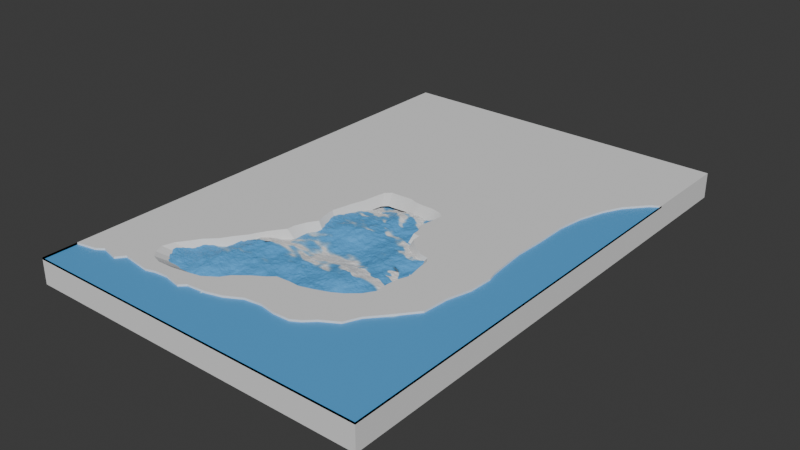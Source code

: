 # Source: gollll.blend  (saved by Blender 5.1.30; exported with 4.5.12 LTS)
import bpy
from mathutils import Matrix  # noqa: F401  (used for matrix-valued properties, if any)

bpy.ops.wm.read_factory_settings(use_empty=True)
scene = bpy.context.scene
scene.name = 'Scene'

# ---- collections
col_collection = bpy.data.collections.new('Collection'); scene.collection.children.link(col_collection)

# ---- images (referenced by path relative to the original .blend; pixels are not part of the script)
import os
ASSET_DIR = os.environ.get("B2B_ASSET_DIR", "")  # directory of the original .blend (textures are referenced by path, not embedded)
HERE = os.path.dirname(os.path.abspath(__file__))  # packed textures are extracted next to this script under _unpacked/

def load_image(name, relpath, width, height, colorspace="sRGB"):
    """Load a texture the original file referenced (path relative to the .blend, or extracted next to this script)."""
    p = next((c for c in (os.path.join(HERE, relpath), os.path.join(ASSET_DIR, relpath)) if relpath and os.path.exists(c)), "")
    if p:
        img = bpy.data.images.load(p, check_existing=True)
        img.name = name
    else:  # same state as the original file: an image datablock whose file is absent (Cycles renders it pink)
        img = bpy.data.images.new(name, width, height)
        img.source = "FILE"
        img.filepath = "//" + (relpath or name)
    img.colorspace_settings.name = colorspace
    return img
img_gol_rengi = load_image('gol rengi', '_unpacked/gol_rengi.5e2e1234.png', 1024, 1024, 'sRGB')

# ---- materials (node trees are filled in below, after node groups)
mat_su = bpy.data.materials.new('su')
mat_su.alpha_threshold = 0.0
mat_su.use_backface_culling_lightprobe_volume = False
mat_su.roughness = 0.5
mat_su.line_color = (0.0, 0.0, 0.0, 1.0)

# ---- node groups
ng_smooth_by_angle = bpy.data.node_groups.new('Smooth by Angle', 'GeometryNodeTree')
_s = ng_smooth_by_angle.interface.new_socket(name='Mesh', in_out='OUTPUT', socket_type='NodeSocketGeometry')
_s = ng_smooth_by_angle.interface.new_socket(name='Mesh', in_out='INPUT', socket_type='NodeSocketGeometry')
_s = ng_smooth_by_angle.interface.new_socket(name='Angle', in_out='INPUT', socket_type='NodeSocketFloat')
_s.subtype = 'ANGLE'
_s.default_value = 0.5236
_s.min_value = 0.0
_s.max_value = 3.142
_s.description = 'Maximum face angle for smooth edges'
_s = ng_smooth_by_angle.interface.new_socket(name='Ignore Sharpness', in_out='INPUT', socket_type='NodeSocketBool')
_s.force_non_field = True
ng_smooth_by_angle.is_modifier = True
_N = ng_smooth_by_angle.nodes; _L = ng_smooth_by_angle.links
n0 = _N.new('GeometryNodeSetShadeSmooth'); n0.name = 'Set Shade Smooth'; n0.location = (120, -80)
n0.domain = 'EDGE'
n1 = _N.new('GeometryNodeSetShadeSmooth'); n1.name = 'Set Shade Smooth.001'; n1.location = (300, -80)
n2 = _N.new('NodeGroupOutput'); n2.name = 'Group Output'; n2.location = (480, -80)
n3 = _N.new('GeometryNodeInputMeshEdgeAngle'); n3.name = 'Edge Angle'; n3.location = (-440, -240)
n4 = _N.new('NodeGroupInput'); n4.name = 'Group Input'; n4.location = (-80, -80)
n5 = _N.new('GeometryNodeInputEdgeSmooth'); n5.name = 'Is Edge Smooth'; n5.location = (-260, -120)
n6 = _N.new('GeometryNodeInputShadeSmooth'); n6.name = 'Is Shade Smooth'; n6.location = (-440, -397)
n7 = _N.new('FunctionNodeCompare'); n7.name = 'Compare'; n7.location = (-260, -260)
n7.operation = 'LESS_EQUAL'
n7.inputs[6].default_value = (0.0, 0.0, 0.0, 0.0)
n7.inputs[7].default_value = (0.0, 0.0, 0.0, 0.0)
n8 = _N.new('FunctionNodeBooleanMath'); n8.name = 'Boolean Math.001'; n8.location = (-80, -260)
n9 = _N.new('NodeGroupInput'); n9.name = 'Group Input.001'; n9.location = (-440, -329)
n10 = _N.new('NodeGroupInput'); n10.name = 'Group Input.002'; n10.location = (-259, -189)
n11 = _N.new('FunctionNodeBooleanMath'); n11.name = 'Boolean Math'; n11.location = (-80, -149)
n11.operation = 'OR'
n12 = _N.new('FunctionNodeBooleanMath'); n12.name = 'Boolean Math.002'; n12.location = (-260, -380)
n12.operation = 'OR'
n13 = _N.new('NodeGroupInput'); n13.name = 'Group Input.003'; n13.location = (-440, -460)
_L.new(n3.outputs[0], n7.inputs[0])
_L.new(n1.outputs[0], n2.inputs[0])
_L.new(n9.outputs[1], n7.inputs[1])
_L.new(n7.outputs[0], n8.inputs[0])
_L.new(n4.outputs[0], n0.inputs[0])
_L.new(n0.outputs[0], n1.inputs[0])
_L.new(n8.outputs[0], n0.inputs[2])
_L.new(n10.outputs[2], n11.inputs[1])
_L.new(n5.outputs[0], n11.inputs[0])
_L.new(n11.outputs[0], n0.inputs[1])
_L.new(n13.outputs[2], n12.inputs[1])
_L.new(n6.outputs[0], n12.inputs[0])
_L.new(n12.outputs[0], n8.inputs[1])
n2.is_active_output = True

# ---- material node trees
mat_su.use_nodes = True; mat_su.node_tree.nodes.clear()
_N = mat_su.node_tree.nodes; _L = mat_su.node_tree.links
n0 = _N.new('ShaderNodeOutputMaterial'); n0.name = 'Material Output'; n0.location = (200, 100)
n1 = _N.new('ShaderNodeBsdfPrincipled'); n1.name = 'Principled BSDF'; n1.location = (-200, 100)
n2 = _N.new('ShaderNodeTexImage'); n2.name = 'Image Texture'; n2.location = (-608, 138)
n2.image = img_gol_rengi
_L.new(n1.outputs[0], n0.inputs[0])
_L.new(n2.outputs[0], n1.inputs[0])
n0.is_active_output = True

# ---- world
world_world = bpy.data.worlds.new('World'); scene.world = world_world
world_world.use_nodes = True; world_world.node_tree.nodes.clear()
_N = world_world.node_tree.nodes; _L = world_world.node_tree.links
n0 = _N.new('ShaderNodeOutputWorld'); n0.name = 'World Output'; n0.location = (200, 100)
n1 = _N.new('ShaderNodeBackground'); n1.name = 'Background'; n1.location = (-200, 100)
n1.inputs[0].default_value = (0.05088, 0.05088, 0.05088, 1.0)
_L.new(n1.outputs[0], n0.inputs[0])
n0.is_active_output = True
world_world.color = (0.05088, 0.05088, 0.05088)
world_world.sun_shadow_jitter_overblur = 0.0

# ---- meshes
me_cube = bpy.data.meshes.new('Cube')
me_cube.from_pydata([(1.0, 1.0, 1.0), (1.0, 1.0, -1.0), (1.0, -1.0, 1.0), (1.0, -1.0, -1.0), (-1.0, 1.0, 1.0), (-1.0, 1.0, -1.0), (-1.0, -1.0, 1.0), (-1.0, -1.0, -1.0), (1.0, 0.6371, 1.0), (-1.0, -0.8643, 1.0), (0.9454, 0.6117, 1.0), (0.8495, 0.5356, 1.0), (0.7969, 0.4658, 1.0), (0.7505, 0.3664, 1.0), (0.7288, 0.2649, 1.0), (0.7288, 0.1317, 1.0), (0.7226, 0.01963, 1.0), (0.7319, -0.06072, 1.0), (0.7443, -0.1432, 1.0), (0.7566, -0.1749, 1.0), (0.7505, -0.2701, 1.0), (0.7133, -0.361, 1.0), (0.7009, -0.4625, 1.0), (0.5926, -0.5534, 1.0), (0.5245, -0.6063, 1.0), (0.4843, -0.6655, 1.0), (0.3946, -0.7015, 1.0), (0.342, -0.7353, 1.0), (0.2925, -0.7543, 1.0), (0.1996, -0.7565, 1.0), (0.1099, -0.7459, 1.0), (0.01394, -0.7543, 1.0), (-0.0758, -0.7882, 1.0), (-0.1655, -0.8051, 1.0), (-0.2739, -0.8114, 1.0), (-0.3079, -0.8326, 1.0), (-0.41, -0.8178, 1.0), (-0.4874, -0.822, 1.0), (-0.5369, -0.8326, 1.0), (-0.7071, -0.8157, 1.0), (-0.7442, -0.8474, 1.0), (-0.8464, -0.8305, 1.0), (-0.8866, -0.8495, 1.0), (-0.2195, 0.05928, 1.0), (-0.2109, 0.08489, 1.0), (-0.182, 0.1046, 1.0), (-0.1474, 0.1046, 1.0), (-0.05515, 0.1085, 1.0), (-0.01479, 0.09869, 1.0), (0.03423, 0.09474, 1.0), (0.1063, 0.09474, 1.0), (0.1553, 0.08686, 1.0), (0.1957, 0.06913, 1.0), (0.1871, 0.02775, 1.0), (0.1755, -0.02939, 1.0), (0.2015, -0.0688, 1.0), (0.2044, -0.09441, 1.0), (0.2418, -0.09638, 1.0), (0.2447, -0.1299, 1.0), (0.2793, -0.1535, 1.0), (0.3226, -0.1732, 1.0), (0.3629, -0.1929, 1.0), (0.412, -0.1988, 1.0), (0.435, -0.2225, 1.0), (0.4379, -0.252, 1.0), (0.4466, -0.2875, 1.0), (0.4581, -0.3269, 1.0), (0.435, -0.3683, 1.0), (0.4264, -0.4116, 1.0), (0.4293, -0.4648, 1.0), (0.3918, -0.5042, 1.0), (0.3312, -0.5397, 1.0), (0.2764, -0.5614, 1.0), (0.1928, -0.5831, 1.0), (0.1236, -0.5969, 1.0), (0.06595, -0.5949, 1.0), (-0.0119, -0.5988, 1.0), (-0.04939, -0.6205, 1.0), (-0.1099, -0.6461, 1.0), (-0.182, -0.6855, 1.0), (-0.2137, -0.717, 1.0), (-0.2858, -0.7505, 1.0), (-0.3666, -0.7624, 1.0), (-0.4502, -0.7722, 1.0), (-0.5453, -0.7742, 1.0), (-0.603, -0.7604, 1.0), (-0.6347, -0.7368, 1.0), (-0.6549, -0.6993, 1.0), (-0.6376, -0.6579, 1.0), (-0.5972, -0.6185, 1.0), (-0.5569, -0.5772, 1.0), (-0.4992, -0.5397, 1.0), (-0.4617, -0.4983, 1.0), (-0.4185, -0.4589, 1.0), (-0.3752, -0.4018, 1.0), (-0.3377, -0.3663, 1.0), (-0.3147, -0.3446, 1.0), (-0.3118, -0.3131, 1.0), (-0.2887, -0.2678, 1.0), (-0.2541, -0.2304, 1.0), (-0.2714, -0.1949, 1.0), (-0.2829, -0.1397, 1.0), (-0.2685, -0.09638, 1.0), (-0.257, -0.05894, 1.0), (-0.2339, -0.007715, 1.0), (1.0, -1.0, 0.8497), (-1.0, -1.0, 0.8497), (1.0, 0.6371, 0.8497), (-1.0, -0.8643, 0.8497), (0.9454, 0.6117, 0.8497), (0.8495, 0.5356, 0.8497), (0.7969, 0.4658, 0.8497), (0.7505, 0.3664, 0.8497), (0.7288, 0.2649, 0.8497), (0.7288, 0.1317, 0.8497), (0.7226, 0.01963, 0.8497), (0.7319, -0.06072, 0.8497), (0.7443, -0.1432, 0.8497), (0.7566, -0.1749, 0.8497), (0.7505, -0.2701, 0.8497), (0.7133, -0.361, 0.8497), (0.7009, -0.4625, 0.8497), (0.5926, -0.5534, 0.8497), (0.5245, -0.6063, 0.8497), (0.4843, -0.6655, 0.8497), (0.3946, -0.7015, 0.8497), (0.342, -0.7353, 0.8497), (0.2925, -0.7543, 0.8497), (0.1996, -0.7565, 0.8497), (0.1099, -0.7459, 0.8497), (0.01394, -0.7543, 0.8497), (-0.0758, -0.7882, 0.8497), (-0.1655, -0.8051, 0.8497), (-0.2739, -0.8114, 0.8497), (-0.3079, -0.8326, 0.8497), (-0.41, -0.8178, 0.8497), (-0.4874, -0.822, 0.8497), (-0.5369, -0.8326, 0.8497), (-0.7071, -0.8157, 0.8497), (-0.7442, -0.8474, 0.8497), (-0.8464, -0.8305, 0.8497), (-0.8866, -0.8495, 0.8497), (-0.1841, 0.01858, 0.3929), (-0.1764, 0.04149, 0.3929), (-0.1506, 0.05911, 0.3929), (-0.1196, 0.05911, 0.3929), (-0.03712, 0.06263, 0.3929), (-0.001014, 0.05382, 0.3929), (0.04283, 0.0503, 0.3929), (0.1073, 0.0503, 0.3929), (0.1511, 0.04325, 0.3929), (0.1872, 0.02739, 0.3929), (0.1795, -0.009619, 0.3929), (0.1692, -0.06072, 0.3929), (0.1924, -0.09597, 0.3929), (0.195, -0.1189, 0.3929), (0.2285, -0.1206, 0.3929), (0.2311, -0.1506, 0.3929), (0.262, -0.1717, 0.3929), (0.3007, -0.1894, 0.3929), (0.3368, -0.207, 0.3929), (0.3807, -0.2123, 0.3929), (0.4013, -0.2334, 0.3929), (0.4039, -0.2599, 0.3929), (0.4116, -0.2916, 0.3929), (0.4219, -0.3268, 0.3929), (0.4013, -0.3638, 0.3929), (0.3935, -0.4026, 0.3929), (0.3961, -0.4502, 0.3929), (0.3626, -0.4854, 0.3929), (0.3084, -0.5171, 0.3929), (0.2594, -0.5365, 0.3929), (0.1847, -0.5559, 0.3929), (0.1228, -0.5682, 0.3929), (0.07119, -0.5665, 0.3929), (0.001565, -0.57, 0.3929), (-0.03196, -0.5894, 0.3929), (-0.08611, -0.6123, 0.3929), (-0.1506, -0.6475, 0.3929), (-0.179, -0.6757, 0.3929), (-0.2434, -0.7057, 0.3929), (-0.3156, -0.7163, 0.3929), (-0.3904, -0.7251, 0.3929), (-0.4755, -0.7268, 0.3929), (-0.5271, -0.7145, 0.3929), (-0.5555, -0.6934, 0.3929), (-0.5735, -0.6599, 0.3929), (-0.558, -0.6229, 0.3929), (-0.5219, -0.5876, 0.3929), (-0.4858, -0.5506, 0.3929), (-0.4343, -0.5171, 0.3929), (-0.4007, -0.4801, 0.3929), (-0.362, -0.4449, 0.3929), (-0.3234, -0.3938, 0.3929), (-0.2898, -0.3621, 0.3929), (-0.2692, -0.3427, 0.3929), (-0.2666, -0.3145, 0.3929), (-0.246, -0.274, 0.3929), (-0.2151, -0.2405, 0.3929), (-0.2305, -0.2088, 0.3929), (-0.2408, -0.1594, 0.3929), (-0.2279, -0.1206, 0.3929), (-0.2176, -0.08716, 0.3929), (-0.197, -0.04134, 0.3929)], [], [(0, 4, 9, 87, 88, 89, 90, 91, 92, 93, 94, 95, 96, 97, 98, 99, 100, 101, 102, 103, 104, 43, 44, 45, 46, 47, 48, 49, 50, 51, 52, 53, 54, 55, 56, 57, 58, 59, 60, 61, 62, 63, 64, 65, 66, 21, 20, 19, 18, 17, 16, 15, 14, 13, 12, 11, 10, 8), (3, 2, 6, 7), (7, 6, 9, 4, 5), (5, 1, 3, 7), (1, 0, 8, 2, 3), (5, 4, 0, 1), (39, 40, 139, 138), (21, 66, 67, 68, 69, 70, 71, 72, 73, 74, 75, 76, 77, 78, 79, 80, 81, 82, 83, 84, 85, 86, 87, 9, 42, 41, 40, 39, 38, 37, 36, 35, 34, 33, 32, 31, 30, 29, 28, 27, 26, 25, 24, 23, 22), (91, 90, 189, 190), (26, 27, 126, 125), (13, 14, 113, 112), (40, 41, 140, 139), (27, 28, 127, 126), (14, 15, 114, 113), (41, 42, 141, 140), (6, 2, 105, 106), (28, 29, 128, 127), (15, 16, 115, 114), (42, 9, 108, 141), (2, 8, 107, 105), (29, 30, 129, 128), (16, 17, 116, 115), (30, 31, 130, 129), (17, 18, 117, 116), (31, 32, 131, 130), (18, 19, 118, 117), (32, 33, 132, 131), (19, 20, 119, 118), (33, 34, 133, 132), (20, 21, 120, 119), (34, 35, 134, 133), (21, 22, 121, 120), (9, 6, 106, 108), (35, 36, 135, 134), (22, 23, 122, 121), (8, 10, 109, 107), (36, 37, 136, 135), (23, 24, 123, 122), (10, 11, 110, 109), (37, 38, 137, 136), (24, 25, 124, 123), (11, 12, 111, 110), (38, 39, 138, 137), (25, 26, 125, 124), (12, 13, 112, 111), (65, 64, 163, 164), (92, 91, 190, 191), (66, 65, 164, 165), (93, 92, 191, 192), (67, 66, 165, 166), (94, 93, 192, 193), (68, 67, 166, 167), (95, 94, 193, 194), (69, 68, 167, 168), (96, 95, 194, 195), (70, 69, 168, 169), (44, 43, 142, 143), (97, 96, 195, 196), (71, 70, 169, 170), (45, 44, 143, 144), (98, 97, 196, 197), (72, 71, 170, 171), (46, 45, 144, 145), (99, 98, 197, 198), (73, 72, 171, 172), (47, 46, 145, 146), (100, 99, 198, 199), (74, 73, 172, 173), (48, 47, 146, 147), (101, 100, 199, 200), (75, 74, 173, 174), (49, 48, 147, 148), (102, 101, 200, 201), (76, 75, 174, 175), (50, 49, 148, 149), (103, 102, 201, 202), (77, 76, 175, 176), (51, 50, 149, 150), (104, 103, 202, 203), (78, 77, 176, 177), (52, 51, 150, 151), (43, 104, 203, 142), (79, 78, 177, 178), (53, 52, 151, 152), (80, 79, 178, 179), (54, 53, 152, 153), (81, 80, 179, 180), (55, 54, 153, 154), (82, 81, 180, 181), (56, 55, 154, 155), (83, 82, 181, 182), (57, 56, 155, 156), (84, 83, 182, 183), (58, 57, 156, 157), (85, 84, 183, 184), (59, 58, 157, 158), (86, 85, 184, 185), (60, 59, 158, 159), (87, 86, 185, 186), (61, 60, 159, 160), (88, 87, 186, 187), (62, 61, 160, 161), (89, 88, 187, 188), (63, 62, 161, 162), (90, 89, 188, 189), (64, 63, 162, 163)])
me_cube.polygons.foreach_set('use_smooth', [True] * 106)
_uv = me_cube.uv_layers.new(name='UVMap')
_uv.uv.foreach_set('vector', [0.625, 0.5, 0.875, 0.5, 0.875, 0.733, 0.8217, 0.7075, 0.8198, 0.7029, 0.8152, 0.6985, 0.8107, 0.6938, 0.8043, 0.6896, 0.8001, 0.685, 0.7953, 0.6806, 0.7904, 0.6742, 0.7862, 0.6703, 0.7837, 0.6678, 0.7833, 0.6643, 0.7808, 0.6592, 0.7769, 0.6551, 0.7788, 0.6511, 0.7801, 0.6449, 0.7785, 0.6401, 0.7772, 0.6359, 0.7746, 0.6302, 0.773, 0.6227, 0.772, 0.6198, 0.7688, 0.6176, 0.765, 0.6176, 0.7546, 0.6172, 0.7501, 0.6183, 0.7446, 0.6187, 0.7366, 0.6187, 0.7311, 0.6196, 0.7266, 0.6216, 0.7276, 0.6262, 0.7289, 0.6326, 0.726, 0.637, 0.7256, 0.6399, 0.7214, 0.6401, 0.7211, 0.6438, 0.7172, 0.6465, 0.7124, 0.6487, 0.7079, 0.6509, 0.7024, 0.6515, 0.6998, 0.6542, 0.6995, 0.6575, 0.6986, 0.6614, 0.6973, 0.6659, 0.6608, 0.6701, 0.6562, 0.6588, 0.6554, 0.6469, 0.657, 0.6429, 0.6585, 0.6326, 0.6597, 0.6225, 0.6589, 0.6085, 0.6589, 0.5919, 0.6562, 0.5792, 0.6504, 0.5668, 0.6438, 0.558, 0.6318, 0.5485, 0.625, 0.5454, 0.375, 0.75, 0.625, 0.75, 0.625, 1.0, 0.375, 1.0, 0.375, 0.0, 0.625, 0.0, 0.625, 0.01696, 0.625, 0.25, 0.375, 0.25, 0.125, 0.5, 0.375, 0.5, 0.375, 0.75, 0.125, 0.75, 0.375, 0.5, 0.625, 0.5, 0.625, 0.5454, 0.625, 0.75, 0.375, 0.75, 0.375, 0.25, 0.625, 0.25, 0.625, 0.5, 0.375, 0.5, 0.8384, 0.727, 0.843, 0.7309, 0.843, 0.7309, 0.8384, 0.727, 0.6608, 0.6701, 0.6973, 0.6659, 0.6998, 0.6705, 0.7008, 0.6753, 0.7005, 0.6813, 0.7047, 0.6857, 0.7114, 0.6896, 0.7176, 0.6921, 0.7269, 0.6945, 0.7347, 0.696, 0.7411, 0.6958, 0.7498, 0.6963, 0.754, 0.6987, 0.7608, 0.7015, 0.7688, 0.7059, 0.7724, 0.7095, 0.7804, 0.7132, 0.7895, 0.7145, 0.7988, 0.7156, 0.8094, 0.7159, 0.8159, 0.7143, 0.8194, 0.7117, 0.8217, 0.7075, 0.875, 0.733, 0.8608, 0.7312, 0.8558, 0.7288, 0.843, 0.7309, 0.8384, 0.727, 0.8171, 0.7291, 0.8109, 0.7278, 0.8013, 0.7272, 0.7885, 0.7291, 0.7842, 0.7264, 0.7707, 0.7256, 0.7595, 0.7235, 0.7483, 0.7193, 0.7363, 0.7182, 0.725, 0.7196, 0.7134, 0.7193, 0.7073, 0.7169, 0.7007, 0.7127, 0.6895, 0.7082, 0.6844, 0.7008, 0.6759, 0.6942, 0.6624, 0.6828, 0.8043, 0.6896, 0.8107, 0.6938, 0.8107, 0.6938, 0.8043, 0.6896, 0.7007, 0.7127, 0.7073, 0.7169, 0.7073, 0.7169, 0.7007, 0.7127, 0.6562, 0.5792, 0.6589, 0.5919, 0.6589, 0.5919, 0.6562, 0.5792, 0.843, 0.7309, 0.8558, 0.7288, 0.8558, 0.7288, 0.843, 0.7309, 0.7073, 0.7169, 0.7134, 0.7193, 0.7134, 0.7193, 0.7073, 0.7169, 0.6589, 0.5919, 0.6589, 0.6085, 0.6589, 0.6085, 0.6589, 0.5919, 0.8558, 0.7288, 0.8608, 0.7312, 0.8608, 0.7312, 0.8558, 0.7288, 0.625, 1.0, 0.625, 0.75, 0.625, 0.75, 0.625, 1.0, 0.7134, 0.7193, 0.725, 0.7196, 0.725, 0.7196, 0.7134, 0.7193, 0.6589, 0.6085, 0.6597, 0.6225, 0.6597, 0.6225, 0.6589, 0.6085, 0.8608, 0.7312, 0.875, 0.733, 0.875, 0.733, 0.8608, 0.7312, 0.625, 0.75, 0.625, 0.5454, 0.625, 0.5454, 0.625, 0.75, 0.725, 0.7196, 0.7363, 0.7182, 0.7363, 0.7182, 0.725, 0.7196, 0.6597, 0.6225, 0.6585, 0.6326, 0.6585, 0.6326, 0.6597, 0.6225, 0.7363, 0.7182, 0.7483, 0.7193, 0.7483, 0.7193, 0.7363, 0.7182, 0.6585, 0.6326, 0.657, 0.6429, 0.657, 0.6429, 0.6585, 0.6326, 0.7483, 0.7193, 0.7595, 0.7235, 0.7595, 0.7235, 0.7483, 0.7193, 0.657, 0.6429, 0.6554, 0.6469, 0.6554, 0.6469, 0.657, 0.6429, 0.7595, 0.7235, 0.7707, 0.7256, 0.7707, 0.7256, 0.7595, 0.7235, 0.6554, 0.6469, 0.6562, 0.6588, 0.6562, 0.6588, 0.6554, 0.6469, 0.7707, 0.7256, 0.7842, 0.7264, 0.7842, 0.7264, 0.7707, 0.7256, 0.6562, 0.6588, 0.6608, 0.6701, 0.6608, 0.6701, 0.6562, 0.6588, 0.7842, 0.7264, 0.7885, 0.7291, 0.7885, 0.7291, 0.7842, 0.7264, 0.6608, 0.6701, 0.6624, 0.6828, 0.6624, 0.6828, 0.6608, 0.6701, 0.625, 0.01696, 0.625, 0.0, 0.625, 0.0, 0.625, 0.01696, 0.7885, 0.7291, 0.8013, 0.7272, 0.8013, 0.7272, 0.7885, 0.7291, 0.6624, 0.6828, 0.6759, 0.6942, 0.6759, 0.6942, 0.6624, 0.6828, 0.625, 0.5454, 0.6318, 0.5485, 0.6318, 0.5485, 0.625, 0.5454, 0.8013, 0.7272, 0.8109, 0.7278, 0.8109, 0.7278, 0.8013, 0.7272, 0.6759, 0.6942, 0.6844, 0.7008, 0.6844, 0.7008, 0.6759, 0.6942, 0.6318, 0.5485, 0.6438, 0.558, 0.6438, 0.558, 0.6318, 0.5485, 0.8109, 0.7278, 0.8171, 0.7291, 0.8171, 0.7291, 0.8109, 0.7278, 0.6844, 0.7008, 0.6895, 0.7082, 0.6895, 0.7082, 0.6844, 0.7008, 0.6438, 0.558, 0.6504, 0.5668, 0.6504, 0.5668, 0.6438, 0.558, 0.8171, 0.7291, 0.8384, 0.727, 0.8384, 0.727, 0.8171, 0.7291, 0.6895, 0.7082, 0.7007, 0.7127, 0.7007, 0.7127, 0.6895, 0.7082, 0.6504, 0.5668, 0.6562, 0.5792, 0.6562, 0.5792, 0.6504, 0.5668, 0.6986, 0.6614, 0.6995, 0.6575, 0.6995, 0.6575, 0.6986, 0.6614, 0.8001, 0.685, 0.8043, 0.6896, 0.8043, 0.6896, 0.8001, 0.685, 0.6973, 0.6659, 0.6986, 0.6614, 0.6986, 0.6614, 0.6973, 0.6659, 0.7953, 0.6806, 0.8001, 0.685, 0.8001, 0.685, 0.7953, 0.6806, 0.6998, 0.6705, 0.6973, 0.6659, 0.6973, 0.6659, 0.6998, 0.6705, 0.7904, 0.6742, 0.7953, 0.6806, 0.7953, 0.6806, 0.7904, 0.6742, 0.7008, 0.6753, 0.6998, 0.6705, 0.6998, 0.6705, 0.7008, 0.6753, 0.7862, 0.6703, 0.7904, 0.6742, 0.7904, 0.6742, 0.7862, 0.6703, 0.7005, 0.6813, 0.7008, 0.6753, 0.7008, 0.6753, 0.7005, 0.6813, 0.7837, 0.6678, 0.7862, 0.6703, 0.7862, 0.6703, 0.7837, 0.6678, 0.7047, 0.6857, 0.7005, 0.6813, 0.7005, 0.6813, 0.7047, 0.6857, 0.772, 0.6198, 0.773, 0.6227, 0.773, 0.6227, 0.772, 0.6198, 0.7833, 0.6643, 0.7837, 0.6678, 0.7837, 0.6678, 0.7833, 0.6643, 0.7114, 0.6896, 0.7047, 0.6857, 0.7047, 0.6857, 0.7114, 0.6896, 0.7688, 0.6176, 0.772, 0.6198, 0.772, 0.6198, 0.7688, 0.6176, 0.7808, 0.6592, 0.7833, 0.6643, 0.7833, 0.6643, 0.7808, 0.6592, 0.7176, 0.6921, 0.7114, 0.6896, 0.7114, 0.6896, 0.7176, 0.6921, 0.765, 0.6176, 0.7688, 0.6176, 0.7688, 0.6176, 0.765, 0.6176, 0.7769, 0.6551, 0.7808, 0.6592, 0.7808, 0.6592, 0.7769, 0.6551, 0.7269, 0.6945, 0.7176, 0.6921, 0.7176, 0.6921, 0.7269, 0.6945, 0.7546, 0.6172, 0.765, 0.6176, 0.765, 0.6176, 0.7546, 0.6172, 0.7788, 0.6511, 0.7769, 0.6551, 0.7769, 0.6551, 0.7788, 0.6511, 0.7347, 0.696, 0.7269, 0.6945, 0.7269, 0.6945, 0.7347, 0.696, 0.7501, 0.6183, 0.7546, 0.6172, 0.7546, 0.6172, 0.7501, 0.6183, 0.7801, 0.6449, 0.7788, 0.6511, 0.7788, 0.6511, 0.7801, 0.6449, 0.7411, 0.6958, 0.7347, 0.696, 0.7347, 0.696, 0.7411, 0.6958, 0.7446, 0.6187, 0.7501, 0.6183, 0.7501, 0.6183, 0.7446, 0.6187, 0.7785, 0.6401, 0.7801, 0.6449, 0.7801, 0.6449, 0.7785, 0.6401, 0.7498, 0.6963, 0.7411, 0.6958, 0.7411, 0.6958, 0.7498, 0.6963, 0.7366, 0.6187, 0.7446, 0.6187, 0.7446, 0.6187, 0.7366, 0.6187, 0.7772, 0.6359, 0.7785, 0.6401, 0.7785, 0.6401, 0.7772, 0.6359, 0.754, 0.6987, 0.7498, 0.6963, 0.7498, 0.6963, 0.754, 0.6987, 0.7311, 0.6196, 0.7366, 0.6187, 0.7366, 0.6187, 0.7311, 0.6196, 0.7746, 0.6302, 0.7772, 0.6359, 0.7772, 0.6359, 0.7746, 0.6302, 0.7608, 0.7015, 0.754, 0.6987, 0.754, 0.6987, 0.7608, 0.7015, 0.7266, 0.6216, 0.7311, 0.6196, 0.7311, 0.6196, 0.7266, 0.6216, 0.773, 0.6227, 0.7746, 0.6302, 0.7746, 0.6302, 0.773, 0.6227, 0.7688, 0.7059, 0.7608, 0.7015, 0.7608, 0.7015, 0.7688, 0.7059, 0.7276, 0.6262, 0.7266, 0.6216, 0.7266, 0.6216, 0.7276, 0.6262, 0.7724, 0.7095, 0.7688, 0.7059, 0.7688, 0.7059, 0.7724, 0.7095, 0.7289, 0.6326, 0.7276, 0.6262, 0.7276, 0.6262, 0.7289, 0.6326, 0.7804, 0.7132, 0.7724, 0.7095, 0.7724, 0.7095, 0.7804, 0.7132, 0.726, 0.637, 0.7289, 0.6326, 0.7289, 0.6326, 0.726, 0.637, 0.7895, 0.7145, 0.7804, 0.7132, 0.7804, 0.7132, 0.7895, 0.7145, 0.7256, 0.6399, 0.726, 0.637, 0.726, 0.637, 0.7256, 0.6399, 0.7988, 0.7156, 0.7895, 0.7145, 0.7895, 0.7145, 0.7988, 0.7156, 0.7214, 0.6401, 0.7256, 0.6399, 0.7256, 0.6399, 0.7214, 0.6401, 0.8094, 0.7159, 0.7988, 0.7156, 0.7988, 0.7156, 0.8094, 0.7159, 0.7211, 0.6438, 0.7214, 0.6401, 0.7214, 0.6401, 0.7211, 0.6438, 0.8159, 0.7143, 0.8094, 0.7159, 0.8094, 0.7159, 0.8159, 0.7143, 0.7172, 0.6465, 0.7211, 0.6438, 0.7211, 0.6438, 0.7172, 0.6465, 0.8194, 0.7117, 0.8159, 0.7143, 0.8159, 0.7143, 0.8194, 0.7117, 0.7124, 0.6487, 0.7172, 0.6465, 0.7172, 0.6465, 0.7124, 0.6487, 0.8217, 0.7075, 0.8194, 0.7117, 0.8194, 0.7117, 0.8217, 0.7075, 0.7079, 0.6509, 0.7124, 0.6487, 0.7124, 0.6487, 0.7079, 0.6509, 0.8198, 0.7029, 0.8217, 0.7075, 0.8217, 0.7075, 0.8198, 0.7029, 0.7024, 0.6515, 0.7079, 0.6509, 0.7079, 0.6509, 0.7024, 0.6515, 0.8152, 0.6985, 0.8198, 0.7029, 0.8198, 0.7029, 0.8152, 0.6985, 0.6998, 0.6542, 0.7024, 0.6515, 0.7024, 0.6515, 0.6998, 0.6542, 0.8107, 0.6938, 0.8152, 0.6985, 0.8152, 0.6985, 0.8107, 0.6938, 0.6995, 0.6575, 0.6998, 0.6542, 0.6998, 0.6542, 0.6995, 0.6575])
me_cube.materials.append(None)
me_cube.use_mirror_vertex_groups = False
me_cube.update()
me_cube_001 = bpy.data.meshes.new('Cube.001')
me_cube_001.from_pydata([(-0.1841, 0.01858, 0.3929), (-0.1764, 0.04149, 0.3929), (-0.1506, 0.05911, 0.3929), (-0.1196, 0.05911, 0.3929), (-0.03712, 0.06263, 0.3929), (-0.001014, 0.05382, 0.3929), (0.04283, 0.0503, 0.3929), (0.1073, 0.0503, 0.3929), (0.1511, 0.04325, 0.3929), (0.1872, 0.02739, 0.3929), (0.1795, -0.009619, 0.3929), (0.1692, -0.06072, 0.3929), (0.1924, -0.09597, 0.3929), (0.195, -0.1189, 0.3929), (0.2285, -0.1206, 0.3929), (0.2311, -0.1506, 0.3929), (0.262, -0.1717, 0.3929), (0.3007, -0.1894, 0.3929), (0.3368, -0.207, 0.3929), (0.3807, -0.2123, 0.3929), (0.4013, -0.2334, 0.3929), (0.4039, -0.2599, 0.3929), (0.4116, -0.2916, 0.3929), (0.4219, -0.3268, 0.3929), (0.4013, -0.3638, 0.3929), (0.3935, -0.4026, 0.3929), (0.3961, -0.4502, 0.3929), (0.3626, -0.4854, 0.3929), (0.3084, -0.5171, 0.3929), (0.2594, -0.5365, 0.3929), (0.1847, -0.5559, 0.3929), (0.1228, -0.5682, 0.3929), (0.07119, -0.5665, 0.3929), (0.001565, -0.57, 0.3929), (-0.03196, -0.5894, 0.3929), (-0.08611, -0.6123, 0.3929), (-0.1506, -0.6475, 0.3929), (-0.179, -0.6757, 0.3929), (-0.2434, -0.7057, 0.3929), (-0.3156, -0.7163, 0.3929), (-0.3904, -0.7251, 0.3929), (-0.4755, -0.7268, 0.3929), (-0.5271, -0.7145, 0.3929), (-0.5555, -0.6934, 0.3929), (-0.5735, -0.6599, 0.3929), (-0.558, -0.6229, 0.3929), (-0.5219, -0.5876, 0.3929), (-0.4858, -0.5506, 0.3929), (-0.4343, -0.5171, 0.3929), (-0.4007, -0.4801, 0.3929), (-0.362, -0.4449, 0.3929), (-0.3234, -0.3938, 0.3929), (-0.2898, -0.3621, 0.3929), (-0.2692, -0.3427, 0.3929), (-0.2666, -0.3145, 0.3929), (-0.246, -0.274, 0.3929), (-0.2151, -0.2405, 0.3929), (-0.2305, -0.2088, 0.3929), (-0.2408, -0.1594, 0.3929), (-0.2279, -0.1206, 0.3929), (-0.2176, -0.08716, 0.3929), (-0.197, -0.04134, 0.3929)], [], [(43, 42, 41, 40, 39, 38, 37, 36, 35, 34, 33, 32, 31, 30, 29, 28, 27, 26, 25, 24, 23, 22, 21, 20, 19, 18, 17, 16, 15, 14, 13, 12, 11, 10, 9, 8, 7, 6, 5, 4, 3, 2, 1, 0, 61, 60, 59, 58, 57, 56, 55, 54, 53, 52, 51, 50, 49, 48, 47, 46, 45, 44)])
me_cube_001.polygons.foreach_set('use_smooth', [True] * 1)
_uv = me_cube_001.uv_layers.new(name='UVMap')
_uv.uv.foreach_set('vector', [0.8194, 0.7117, 0.8159, 0.7143, 0.8094, 0.7159, 0.7988, 0.7156, 0.7895, 0.7145, 0.7804, 0.7132, 0.7724, 0.7095, 0.7688, 0.7059, 0.7608, 0.7015, 0.754, 0.6987, 0.7498, 0.6963, 0.7411, 0.6958, 0.7347, 0.696, 0.7269, 0.6945, 0.7176, 0.6921, 0.7114, 0.6896, 0.7047, 0.6857, 0.7005, 0.6813, 0.7008, 0.6753, 0.6998, 0.6705, 0.6973, 0.6659, 0.6986, 0.6614, 0.6995, 0.6575, 0.6998, 0.6542, 0.7024, 0.6515, 0.7079, 0.6509, 0.7124, 0.6487, 0.7172, 0.6465, 0.7211, 0.6438, 0.7214, 0.6401, 0.7256, 0.6399, 0.726, 0.637, 0.7289, 0.6326, 0.7276, 0.6262, 0.7266, 0.6216, 0.7311, 0.6196, 0.7366, 0.6187, 0.7446, 0.6187, 0.7501, 0.6183, 0.7546, 0.6172, 0.765, 0.6176, 0.7688, 0.6176, 0.772, 0.6198, 0.773, 0.6227, 0.7746, 0.6302, 0.7772, 0.6359, 0.7785, 0.6401, 0.7801, 0.6449, 0.7788, 0.6511, 0.7769, 0.6551, 0.7808, 0.6592, 0.7833, 0.6643, 0.7837, 0.6678, 0.7862, 0.6703, 0.7904, 0.6742, 0.7953, 0.6806, 0.8001, 0.685, 0.8043, 0.6896, 0.8107, 0.6938, 0.8152, 0.6985, 0.8198, 0.7029, 0.8217, 0.7075])
me_cube_001.materials.append(mat_su)
me_cube_001.use_mirror_vertex_groups = False
me_cube_001.update()
me_cube_002 = bpy.data.meshes.new('Cube.002')
me_cube_002.from_pydata([(1.0, -1.0, 0.8497), (-1.0, -1.0, 0.8497), (1.0, 0.6371, 0.8497), (-1.0, -0.8643, 0.8497), (0.9454, 0.6117, 0.8497), (0.8495, 0.5356, 0.8497), (0.7969, 0.4658, 0.8497), (0.7505, 0.3664, 0.8497), (0.7288, 0.2649, 0.8497), (0.7288, 0.1317, 0.8497), (0.7226, 0.01963, 0.8497), (0.7319, -0.06072, 0.8497), (0.7443, -0.1432, 0.8497), (0.7566, -0.1749, 0.8497), (0.7505, -0.2701, 0.8497), (0.7133, -0.361, 0.8497), (0.7009, -0.4625, 0.8497), (0.5926, -0.5534, 0.8497), (0.5245, -0.6063, 0.8497), (0.4843, -0.6655, 0.8497), (0.3946, -0.7015, 0.8497), (0.342, -0.7353, 0.8497), (0.2925, -0.7543, 0.8497), (0.1996, -0.7565, 0.8497), (0.1099, -0.7459, 0.8497), (0.01394, -0.7543, 0.8497), (-0.0758, -0.7882, 0.8497), (-0.1655, -0.8051, 0.8497), (-0.2739, -0.8114, 0.8497), (-0.3079, -0.8326, 0.8497), (-0.41, -0.8178, 0.8497), (-0.4874, -0.822, 0.8497), (-0.5369, -0.8326, 0.8497), (-0.7071, -0.8157, 0.8497), (-0.7442, -0.8474, 0.8497), (-0.8464, -0.8305, 0.8497), (-0.8866, -0.8495, 0.8497)], [], [(2, 4, 5, 6, 7, 8, 9, 10, 11, 12, 13, 14, 15, 16, 17, 18, 19, 20, 21, 22, 23, 24, 25, 26, 27, 28, 29, 30, 31, 32, 33, 34, 35, 36, 3, 1, 0)])
me_cube_002.polygons.foreach_set('use_smooth', [True] * 1)
_uv = me_cube_002.uv_layers.new(name='UVMap')
_uv.uv.foreach_set('vector', [0.625, 0.5454, 0.6318, 0.5485, 0.6438, 0.558, 0.6504, 0.5668, 0.6562, 0.5792, 0.6589, 0.5919, 0.6589, 0.6085, 0.6597, 0.6225, 0.6585, 0.6326, 0.657, 0.6429, 0.6554, 0.6469, 0.6562, 0.6588, 0.6608, 0.6701, 0.6624, 0.6828, 0.6759, 0.6942, 0.6844, 0.7008, 0.6895, 0.7082, 0.7007, 0.7127, 0.7073, 0.7169, 0.7134, 0.7193, 0.725, 0.7196, 0.7363, 0.7182, 0.7483, 0.7193, 0.7595, 0.7235, 0.7707, 0.7256, 0.7842, 0.7264, 0.7885, 0.7291, 0.8013, 0.7272, 0.8109, 0.7278, 0.8171, 0.7291, 0.8384, 0.727, 0.843, 0.7309, 0.8558, 0.7288, 0.8608, 0.7312, 0.875, 0.733, 0.875, 0.75, 0.625, 0.75])
me_cube_002.materials.append(mat_su)
me_cube_002.use_mirror_vertex_groups = False
me_cube_002.update()

# ---- objects
ob_zemin = bpy.data.objects.new('zemin', me_cube)
ob_gol = bpy.data.objects.new('gol', me_cube_001)
ob_marmara = bpy.data.objects.new('marmara', me_cube_002)

# ---- transforms, parenting, visibility, modifiers, constraints
ob_zemin.location = (0.0, 2.83, 0.0)
ob_zemin.scale = (13.53, 19.79, 1.0)
ob_zemin.lock_rotations_4d = False
ob_zemin.empty_display_type = 'ARROWS'
ob_zemin.lineart.crease_threshold = 0.0
_m = ob_zemin.modifiers.new('Smooth by Angle', 'NODES')
_m.node_group = ng_smooth_by_angle
_gi = [s.identifier for s in ng_smooth_by_angle.interface.items_tree if s.item_type == 'SOCKET' and s.in_out == 'INPUT']
_m[_gi[1]] = 0.384  # 'Angle'
_m.use_pin_to_last = True
_m.show_group_selector = False
ob_gol.location = (-2.577, -3.31, 0.5118)
ob_gol.rotation_euler = (0.0, -0.0, -1.321)
ob_gol.scale = (-0.3467, -0.341, 1.0)
ob_gol.lock_rotations_4d = False
ob_gol.empty_display_type = 'ARROWS'
ob_gol.lineart.crease_threshold = 0.0
_m = ob_gol.modifiers.new('Ocean', 'OCEAN')
_m.resolution = 50
_m.viewport_resolution = 10
_m.depth = 500.0
_m.time = 5.54
_m = ob_gol.modifiers.new('Smooth by Angle', 'NODES')
_m.node_group = ng_smooth_by_angle
_gi = [s.identifier for s in ng_smooth_by_angle.interface.items_tree if s.item_type == 'SOCKET' and s.in_out == 'INPUT']
_m[_gi[1]] = 0.384  # 'Angle'
_m.use_pin_to_last = True
_m.show_group_selector = False
ob_marmara.location = (0.0, 2.83, 0.0)
ob_marmara.scale = (13.53, 19.79, 1.0)
ob_marmara.lock_rotations_4d = False
ob_marmara.empty_display_type = 'ARROWS'
ob_marmara.lineart.crease_threshold = 0.0
_m = ob_marmara.modifiers.new('Smooth by Angle', 'NODES')
_m.node_group = ng_smooth_by_angle
_gi = [s.identifier for s in ng_smooth_by_angle.interface.items_tree if s.item_type == 'SOCKET' and s.in_out == 'INPUT']
_m[_gi[1]] = 0.384  # 'Angle'
_m.use_pin_to_last = True
_m.show_group_selector = False

# ---- collection membership
col_collection.objects.link(ob_zemin)
col_collection.objects.link(ob_gol)
col_collection.objects.link(ob_marmara)

# ---- scene / render settings (as saved in the file)
scene.frame_start = 1; scene.frame_end = 1; scene.frame_set(1)
scene.render.engine = 'BLENDER_EEVEE_NEXT'
scene.render.bake_bias = 0.0
scene.render.bake_samples = 0
scene.cycles.sampling_pattern = 'TABULATED_SOBOL'
scene.eevee.use_volume_custom_range = False
bpy.context.view_layer.update()

# ---- added for rendering (the .blend has no active camera and no usable light): camera, sun
cam_auto = bpy.data.cameras.new('AutoCamera')
cam_auto.lens = 50.0
cam_auto.sensor_width = 36.0
cam_auto.clip_end = 1000.0
ob_auto_camera = bpy.data.objects.new('AutoCamera', cam_auto)
scene.collection.objects.link(ob_auto_camera)
ob_auto_camera.location = (44.4037, -50.4541, 35.523)
ob_auto_camera.rotation_euler = (1.09748, -7.21219e-08, 0.694738)
scene.camera = ob_auto_camera
light_auto_sun = bpy.data.lights.new('AutoSun', 'SUN')
light_auto_sun.energy = 3.0
light_auto_sun.angle = 0.0523599
ob_auto_sun = bpy.data.objects.new('AutoSun', light_auto_sun)
scene.collection.objects.link(ob_auto_sun)
ob_auto_sun.rotation_euler = (0.872665, 0.174533, 0.523599)
bpy.context.view_layer.update()
